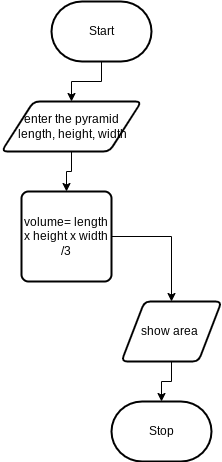

The diagram above was exported from draw.io. Its source (the exported page's mxGraphModel, read from the mxfile embedded in the PNG):
<mxGraphModel dx="1086" dy="743" grid="1" gridSize="10" guides="1" tooltips="1" connect="1" arrows="1" fold="1" page="1" pageScale="1" pageWidth="850" pageHeight="1100" math="0" shadow="0">
  <root>
    <mxCell id="0" />
    <mxCell id="1" parent="0" />
    <mxCell id="5" value="" style="edgeStyle=orthogonalEdgeStyle;html=1;rounded=0;" parent="1" source="2" target="4" edge="1">
      <mxGeometry relative="1" as="geometry" />
    </mxCell>
    <mxCell id="2" value="Start" style="strokeWidth=2;html=1;shape=mxgraph.flowchart.terminator;whiteSpace=wrap;" parent="1" vertex="1">
      <mxGeometry x="240" y="190" width="100" height="60" as="geometry" />
    </mxCell>
    <mxCell id="3" value="Stop" style="strokeWidth=2;html=1;shape=mxgraph.flowchart.terminator;whiteSpace=wrap;" parent="1" vertex="1">
      <mxGeometry x="300" y="590" width="100" height="60" as="geometry" />
    </mxCell>
    <mxCell id="7" value="" style="edgeStyle=orthogonalEdgeStyle;rounded=0;html=1;" parent="1" source="4" target="6" edge="1">
      <mxGeometry relative="1" as="geometry" />
    </mxCell>
    <mxCell id="4" value="enter the pyramid&lt;br&gt;&amp;nbsp;length, height, width" style="shape=parallelogram;html=1;strokeWidth=2;perimeter=parallelogramPerimeter;whiteSpace=wrap;rounded=1;arcSize=12;size=0.23;gradientColor=default;fillColor=none;" parent="1" vertex="1">
      <mxGeometry x="190" y="290" width="140" height="50" as="geometry" />
    </mxCell>
    <mxCell id="9" value="" style="edgeStyle=orthogonalEdgeStyle;rounded=0;html=1;" parent="1" source="6" target="8" edge="1">
      <mxGeometry relative="1" as="geometry" />
    </mxCell>
    <mxCell id="6" value="volume= length x height x width /3" style="rounded=1;whiteSpace=wrap;html=1;absoluteArcSize=1;arcSize=14;strokeWidth=2;fillColor=none;gradientColor=default;" parent="1" vertex="1">
      <mxGeometry x="210" y="380" width="90" height="90" as="geometry" />
    </mxCell>
    <mxCell id="10" value="" style="edgeStyle=orthogonalEdgeStyle;rounded=0;html=1;" parent="1" source="8" target="3" edge="1">
      <mxGeometry relative="1" as="geometry" />
    </mxCell>
    <mxCell id="8" value="show area&amp;nbsp;" style="shape=parallelogram;html=1;strokeWidth=2;perimeter=parallelogramPerimeter;whiteSpace=wrap;rounded=1;arcSize=12;size=0.23;fillColor=none;gradientColor=default;" parent="1" vertex="1">
      <mxGeometry x="310" y="490" width="100" height="60" as="geometry" />
    </mxCell>
  </root>
</mxGraphModel>